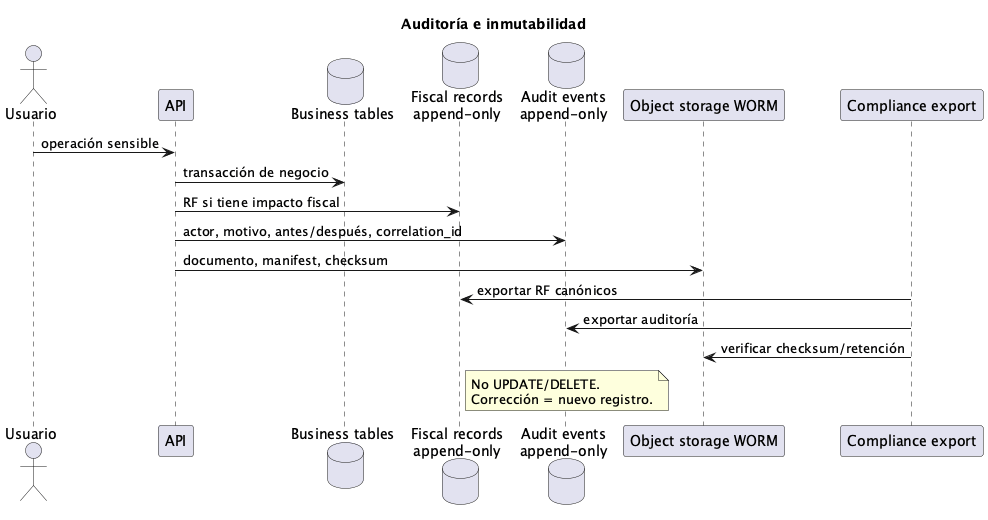

The diagram above was rendered by PlantUML. Its source (embedded in the PNG):
@startuml
!pragma layout smetana
title Auditoría e inmutabilidad
actor Usuario
participant API
database "Business tables" as B
database "Fiscal records\nappend-only" as F
database "Audit events\nappend-only" as A
participant "Object storage WORM" as W
participant "Compliance export" as E
Usuario -> API : operación sensible
API -> B : transacción de negocio
API -> F : RF si tiene impacto fiscal
API -> A : actor, motivo, antes/después, correlation_id
API -> W : documento, manifest, checksum
E -> F : exportar RF canónicos
E -> A : exportar auditoría
E -> W : verificar checksum/retención
note right of F
No UPDATE/DELETE.
Corrección = nuevo registro.
end note
@enduml